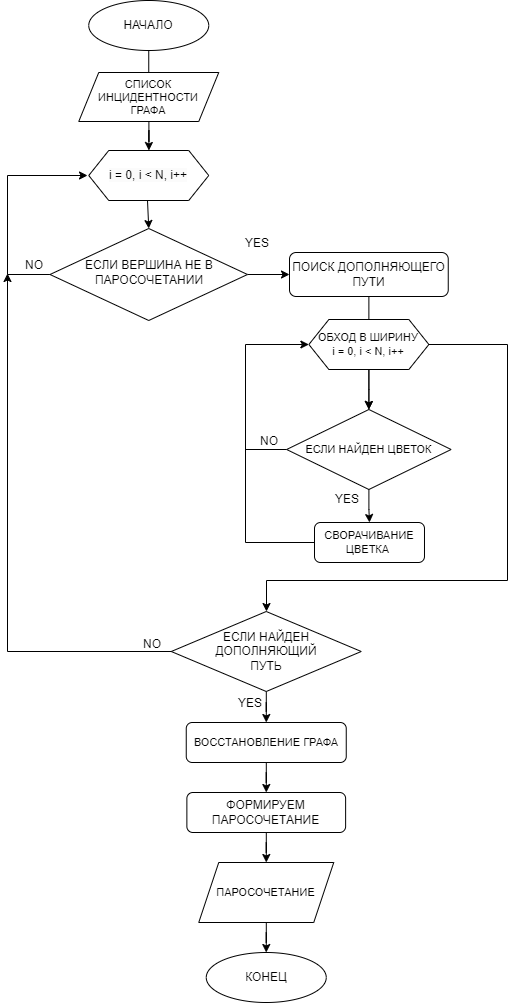

The diagram above was exported from draw.io. Its source (the exported page's mxGraphModel, read from the mxfile embedded in the PNG):
<mxGraphModel dx="1852" dy="1234" grid="1" gridSize="10" guides="1" tooltips="1" connect="1" arrows="1" fold="1" page="1" pageScale="1" pageWidth="827" pageHeight="1169" math="0" shadow="0">
  <root>
    <mxCell id="WIyWlLk6GJQsqaUBKTNV-0" />
    <mxCell id="WIyWlLk6GJQsqaUBKTNV-1" parent="WIyWlLk6GJQsqaUBKTNV-0" />
    <mxCell id="dnMxHxL0Zgp-TMtsWUl7-47" value="" style="edgeStyle=orthogonalEdgeStyle;rounded=0;orthogonalLoop=1;jettySize=auto;html=1;fontSize=11;" parent="WIyWlLk6GJQsqaUBKTNV-1" source="WIyWlLk6GJQsqaUBKTNV-11" target="dnMxHxL0Zgp-TMtsWUl7-38" edge="1">
      <mxGeometry relative="1" as="geometry">
        <Array as="points">
          <mxPoint x="507" y="378" />
          <mxPoint x="507" y="378" />
        </Array>
      </mxGeometry>
    </mxCell>
    <mxCell id="WIyWlLk6GJQsqaUBKTNV-11" value="ПОИСК ДОПОЛНЯЮЩЕГО ПУТИ" style="rounded=1;whiteSpace=wrap;html=1;fontSize=12;glass=0;strokeWidth=1;shadow=0;" parent="WIyWlLk6GJQsqaUBKTNV-1" vertex="1">
      <mxGeometry x="447" y="341" width="158.75" height="44" as="geometry" />
    </mxCell>
    <mxCell id="dnMxHxL0Zgp-TMtsWUl7-0" value="НАЧАЛО" style="ellipse;whiteSpace=wrap;html=1;" parent="WIyWlLk6GJQsqaUBKTNV-1" vertex="1">
      <mxGeometry x="246.25" y="89" width="120" height="50" as="geometry" />
    </mxCell>
    <mxCell id="dnMxHxL0Zgp-TMtsWUl7-4" value="КОНЕЦ" style="ellipse;whiteSpace=wrap;html=1;" parent="WIyWlLk6GJQsqaUBKTNV-1" vertex="1">
      <mxGeometry x="363.75" y="1041" width="120" height="50" as="geometry" />
    </mxCell>
    <mxCell id="dnMxHxL0Zgp-TMtsWUl7-10" style="edgeStyle=orthogonalEdgeStyle;rounded=0;orthogonalLoop=1;jettySize=auto;html=1;exitX=0.5;exitY=1;exitDx=0;exitDy=0;entryX=0.5;entryY=0;entryDx=0;entryDy=0;" parent="WIyWlLk6GJQsqaUBKTNV-1" target="WIyWlLk6GJQsqaUBKTNV-10" edge="1">
      <mxGeometry relative="1" as="geometry">
        <mxPoint x="305" y="289" as="sourcePoint" />
      </mxGeometry>
    </mxCell>
    <mxCell id="dnMxHxL0Zgp-TMtsWUl7-19" style="edgeStyle=orthogonalEdgeStyle;rounded=0;orthogonalLoop=1;jettySize=auto;html=1;entryX=0;entryY=0.5;entryDx=0;entryDy=0;exitX=0;exitY=0.5;exitDx=0;exitDy=0;" parent="WIyWlLk6GJQsqaUBKTNV-1" source="WIyWlLk6GJQsqaUBKTNV-10" edge="1">
      <mxGeometry relative="1" as="geometry">
        <mxPoint x="245" y="264" as="targetPoint" />
        <Array as="points">
          <mxPoint x="165" y="363" />
          <mxPoint x="165" y="264" />
        </Array>
      </mxGeometry>
    </mxCell>
    <mxCell id="dnMxHxL0Zgp-TMtsWUl7-59" value="" style="edgeStyle=orthogonalEdgeStyle;rounded=0;orthogonalLoop=1;jettySize=auto;html=1;fontSize=11;" parent="WIyWlLk6GJQsqaUBKTNV-1" source="WIyWlLk6GJQsqaUBKTNV-10" target="WIyWlLk6GJQsqaUBKTNV-11" edge="1">
      <mxGeometry relative="1" as="geometry" />
    </mxCell>
    <mxCell id="WIyWlLk6GJQsqaUBKTNV-10" value="ЕСЛИ ВЕРШИНА НЕ В ПАРОСОЧЕТАНИИ" style="rhombus;whiteSpace=wrap;html=1;shadow=0;fontFamily=Helvetica;fontSize=12;align=center;strokeWidth=1;spacing=6;spacingTop=-4;" parent="WIyWlLk6GJQsqaUBKTNV-1" vertex="1">
      <mxGeometry x="207.5" y="317" width="197.5" height="92" as="geometry" />
    </mxCell>
    <mxCell id="dnMxHxL0Zgp-TMtsWUl7-16" value="YES" style="text;html=1;strokeColor=none;fillColor=none;align=center;verticalAlign=middle;whiteSpace=wrap;rounded=0;" parent="WIyWlLk6GJQsqaUBKTNV-1" vertex="1">
      <mxGeometry x="385" y="317" width="60" height="30" as="geometry" />
    </mxCell>
    <mxCell id="dnMxHxL0Zgp-TMtsWUl7-21" value="NO" style="text;html=1;strokeColor=none;fillColor=none;align=center;verticalAlign=middle;whiteSpace=wrap;rounded=0;" parent="WIyWlLk6GJQsqaUBKTNV-1" vertex="1">
      <mxGeometry x="162" y="339" width="60" height="30" as="geometry" />
    </mxCell>
    <mxCell id="dnMxHxL0Zgp-TMtsWUl7-22" value="&lt;span style=&quot;color: rgb(0, 0, 0); font-family: Helvetica; font-size: 12px; font-style: normal; font-variant-ligatures: normal; font-variant-caps: normal; font-weight: 400; letter-spacing: normal; orphans: 2; text-align: center; text-indent: 0px; text-transform: none; widows: 2; word-spacing: 0px; -webkit-text-stroke-width: 0px; background-color: rgb(251, 251, 251); text-decoration-thickness: initial; text-decoration-style: initial; text-decoration-color: initial; float: none; display: inline !important;&quot;&gt;i = 0, i &amp;lt; N, i++&lt;/span&gt;" style="shape=hexagon;perimeter=hexagonPerimeter2;whiteSpace=wrap;html=1;fixedSize=1;" parent="WIyWlLk6GJQsqaUBKTNV-1" vertex="1">
      <mxGeometry x="246.25" y="239" width="120" height="50" as="geometry" />
    </mxCell>
    <mxCell id="dnMxHxL0Zgp-TMtsWUl7-29" style="edgeStyle=orthogonalEdgeStyle;rounded=0;orthogonalLoop=1;jettySize=auto;html=1;entryX=0.05;entryY=0.667;entryDx=0;entryDy=0;fontSize=11;entryPerimeter=0;exitX=0;exitY=0.5;exitDx=0;exitDy=0;" parent="WIyWlLk6GJQsqaUBKTNV-1" source="dnMxHxL0Zgp-TMtsWUl7-23" edge="1">
      <mxGeometry relative="1" as="geometry">
        <mxPoint x="395.08" y="509" as="sourcePoint" />
        <mxPoint x="165" y="362.01000000000005" as="targetPoint" />
      </mxGeometry>
    </mxCell>
    <mxCell id="dnMxHxL0Zgp-TMtsWUl7-63" value="" style="edgeStyle=orthogonalEdgeStyle;rounded=0;orthogonalLoop=1;jettySize=auto;html=1;fontSize=11;" parent="WIyWlLk6GJQsqaUBKTNV-1" source="dnMxHxL0Zgp-TMtsWUl7-23" target="dnMxHxL0Zgp-TMtsWUl7-60" edge="1">
      <mxGeometry relative="1" as="geometry" />
    </mxCell>
    <mxCell id="dnMxHxL0Zgp-TMtsWUl7-23" value="ЕСЛИ НАЙДЕН ДОПОЛНЯЮЩИЙ &lt;br&gt;ПУТЬ" style="rhombus;whiteSpace=wrap;html=1;" parent="WIyWlLk6GJQsqaUBKTNV-1" vertex="1">
      <mxGeometry x="328.75" y="700" width="190" height="80" as="geometry" />
    </mxCell>
    <mxCell id="dnMxHxL0Zgp-TMtsWUl7-25" value="YES" style="text;html=1;strokeColor=none;fillColor=none;align=center;verticalAlign=middle;whiteSpace=wrap;rounded=0;" parent="WIyWlLk6GJQsqaUBKTNV-1" vertex="1">
      <mxGeometry x="377.75" y="777" width="60" height="30" as="geometry" />
    </mxCell>
    <mxCell id="dnMxHxL0Zgp-TMtsWUl7-67" value="" style="edgeStyle=orthogonalEdgeStyle;rounded=0;orthogonalLoop=1;jettySize=auto;html=1;fontSize=11;" parent="WIyWlLk6GJQsqaUBKTNV-1" source="dnMxHxL0Zgp-TMtsWUl7-26" target="dnMxHxL0Zgp-TMtsWUl7-62" edge="1">
      <mxGeometry relative="1" as="geometry" />
    </mxCell>
    <mxCell id="dnMxHxL0Zgp-TMtsWUl7-26" value="ФОРМИРУЕМ ПАРОСОЧЕТАНИЕ" style="rounded=1;whiteSpace=wrap;html=1;fontSize=12;glass=0;strokeWidth=1;shadow=0;" parent="WIyWlLk6GJQsqaUBKTNV-1" vertex="1">
      <mxGeometry x="344.37" y="881" width="158.75" height="40" as="geometry" />
    </mxCell>
    <mxCell id="dnMxHxL0Zgp-TMtsWUl7-30" value="NO" style="text;html=1;strokeColor=none;fillColor=none;align=center;verticalAlign=middle;whiteSpace=wrap;rounded=0;" parent="WIyWlLk6GJQsqaUBKTNV-1" vertex="1">
      <mxGeometry x="397" y="515" width="60" height="30" as="geometry" />
    </mxCell>
    <mxCell id="dnMxHxL0Zgp-TMtsWUl7-39" value="" style="edgeStyle=orthogonalEdgeStyle;rounded=0;orthogonalLoop=1;jettySize=auto;html=1;fontSize=11;" parent="WIyWlLk6GJQsqaUBKTNV-1" source="dnMxHxL0Zgp-TMtsWUl7-35" target="dnMxHxL0Zgp-TMtsWUl7-38" edge="1">
      <mxGeometry relative="1" as="geometry" />
    </mxCell>
    <mxCell id="dnMxHxL0Zgp-TMtsWUl7-54" value="" style="edgeStyle=orthogonalEdgeStyle;rounded=0;orthogonalLoop=1;jettySize=auto;html=1;fontSize=11;entryX=0.5;entryY=0;entryDx=0;entryDy=0;" parent="WIyWlLk6GJQsqaUBKTNV-1" target="dnMxHxL0Zgp-TMtsWUl7-23" edge="1">
      <mxGeometry relative="1" as="geometry">
        <mxPoint x="584.38" y="432.99999999999994" as="sourcePoint" />
        <mxPoint x="524" y="688.9978947368421" as="targetPoint" />
        <Array as="points">
          <mxPoint x="665" y="433" />
          <mxPoint x="665" y="669" />
          <mxPoint x="424" y="669" />
          <mxPoint x="424" y="700" />
        </Array>
      </mxGeometry>
    </mxCell>
    <mxCell id="dnMxHxL0Zgp-TMtsWUl7-35" value="ОБХОД В ШИРИНУ&lt;br&gt;i = 0, i &amp;lt; N, i++" style="shape=hexagon;perimeter=hexagonPerimeter2;whiteSpace=wrap;html=1;fixedSize=1;fontSize=11;" parent="WIyWlLk6GJQsqaUBKTNV-1" vertex="1">
      <mxGeometry x="466.38" y="408" width="120" height="50" as="geometry" />
    </mxCell>
    <mxCell id="dnMxHxL0Zgp-TMtsWUl7-41" value="" style="edgeStyle=orthogonalEdgeStyle;rounded=0;orthogonalLoop=1;jettySize=auto;html=1;fontSize=11;" parent="WIyWlLk6GJQsqaUBKTNV-1" source="dnMxHxL0Zgp-TMtsWUl7-38" target="dnMxHxL0Zgp-TMtsWUl7-40" edge="1">
      <mxGeometry relative="1" as="geometry" />
    </mxCell>
    <mxCell id="dnMxHxL0Zgp-TMtsWUl7-38" value="ЕСЛИ НАЙДЕН ЦВЕТОК" style="rhombus;whiteSpace=wrap;html=1;fontSize=11;" parent="WIyWlLk6GJQsqaUBKTNV-1" vertex="1">
      <mxGeometry x="444.13" y="498" width="164.5" height="80" as="geometry" />
    </mxCell>
    <mxCell id="dnMxHxL0Zgp-TMtsWUl7-48" style="edgeStyle=orthogonalEdgeStyle;rounded=0;orthogonalLoop=1;jettySize=auto;html=1;entryX=0;entryY=0.5;entryDx=0;entryDy=0;fontSize=11;exitX=0;exitY=0.5;exitDx=0;exitDy=0;" parent="WIyWlLk6GJQsqaUBKTNV-1" source="dnMxHxL0Zgp-TMtsWUl7-40" target="dnMxHxL0Zgp-TMtsWUl7-35" edge="1">
      <mxGeometry relative="1" as="geometry">
        <Array as="points">
          <mxPoint x="403" y="631" />
          <mxPoint x="403" y="433" />
        </Array>
      </mxGeometry>
    </mxCell>
    <mxCell id="dnMxHxL0Zgp-TMtsWUl7-40" value="СВОРАЧИВАНИЕ ЦВЕТКА&amp;nbsp;" style="rounded=1;whiteSpace=wrap;html=1;fontSize=11;" parent="WIyWlLk6GJQsqaUBKTNV-1" vertex="1">
      <mxGeometry x="472" y="611" width="109.99" height="40" as="geometry" />
    </mxCell>
    <mxCell id="dnMxHxL0Zgp-TMtsWUl7-42" value="YES" style="text;html=1;strokeColor=none;fillColor=none;align=center;verticalAlign=middle;whiteSpace=wrap;rounded=0;" parent="WIyWlLk6GJQsqaUBKTNV-1" vertex="1">
      <mxGeometry x="475" y="573" width="60" height="30" as="geometry" />
    </mxCell>
    <mxCell id="dnMxHxL0Zgp-TMtsWUl7-51" value="" style="endArrow=none;html=1;rounded=0;fontSize=11;entryX=0;entryY=0.5;entryDx=0;entryDy=0;" parent="WIyWlLk6GJQsqaUBKTNV-1" target="dnMxHxL0Zgp-TMtsWUl7-38" edge="1">
      <mxGeometry width="50" height="50" relative="1" as="geometry">
        <mxPoint x="403" y="538" as="sourcePoint" />
        <mxPoint x="543" y="548" as="targetPoint" />
      </mxGeometry>
    </mxCell>
    <mxCell id="dnMxHxL0Zgp-TMtsWUl7-55" value="" style="endArrow=none;html=1;rounded=0;exitX=0.5;exitY=1;exitDx=0;exitDy=0;entryX=0.5;entryY=0;entryDx=0;entryDy=0;" parent="WIyWlLk6GJQsqaUBKTNV-1" source="dnMxHxL0Zgp-TMtsWUl7-0" target="dnMxHxL0Zgp-TMtsWUl7-56" edge="1">
      <mxGeometry width="50" height="50" relative="1" as="geometry">
        <mxPoint x="305" y="189" as="sourcePoint" />
        <mxPoint x="305" y="239" as="targetPoint" />
      </mxGeometry>
    </mxCell>
    <mxCell id="dnMxHxL0Zgp-TMtsWUl7-69" value="" style="edgeStyle=orthogonalEdgeStyle;rounded=0;orthogonalLoop=1;jettySize=auto;html=1;fontSize=11;" parent="WIyWlLk6GJQsqaUBKTNV-1" source="dnMxHxL0Zgp-TMtsWUl7-56" target="dnMxHxL0Zgp-TMtsWUl7-22" edge="1">
      <mxGeometry relative="1" as="geometry" />
    </mxCell>
    <mxCell id="dnMxHxL0Zgp-TMtsWUl7-56" value="СПИСОК ИНЦИДЕНТНОСТИ ГРАФА" style="shape=parallelogram;perimeter=parallelogramPerimeter;whiteSpace=wrap;html=1;fixedSize=1;fontSize=11;" parent="WIyWlLk6GJQsqaUBKTNV-1" vertex="1">
      <mxGeometry x="236.25" y="161" width="140" height="49" as="geometry" />
    </mxCell>
    <mxCell id="dnMxHxL0Zgp-TMtsWUl7-58" value="NO" style="text;html=1;strokeColor=none;fillColor=none;align=center;verticalAlign=middle;whiteSpace=wrap;rounded=0;" parent="WIyWlLk6GJQsqaUBKTNV-1" vertex="1">
      <mxGeometry x="280" y="718" width="60" height="30" as="geometry" />
    </mxCell>
    <mxCell id="dnMxHxL0Zgp-TMtsWUl7-66" value="" style="edgeStyle=orthogonalEdgeStyle;rounded=0;orthogonalLoop=1;jettySize=auto;html=1;fontSize=11;" parent="WIyWlLk6GJQsqaUBKTNV-1" source="dnMxHxL0Zgp-TMtsWUl7-60" target="dnMxHxL0Zgp-TMtsWUl7-26" edge="1">
      <mxGeometry relative="1" as="geometry" />
    </mxCell>
    <mxCell id="dnMxHxL0Zgp-TMtsWUl7-60" value="ВОССТАНОВЛЕНИЕ ГРАФА" style="rounded=1;whiteSpace=wrap;html=1;fontSize=11;" parent="WIyWlLk6GJQsqaUBKTNV-1" vertex="1">
      <mxGeometry x="343.75" y="811" width="160" height="40" as="geometry" />
    </mxCell>
    <mxCell id="dnMxHxL0Zgp-TMtsWUl7-68" value="" style="edgeStyle=orthogonalEdgeStyle;rounded=0;orthogonalLoop=1;jettySize=auto;html=1;fontSize=11;" parent="WIyWlLk6GJQsqaUBKTNV-1" source="dnMxHxL0Zgp-TMtsWUl7-62" target="dnMxHxL0Zgp-TMtsWUl7-4" edge="1">
      <mxGeometry relative="1" as="geometry" />
    </mxCell>
    <mxCell id="dnMxHxL0Zgp-TMtsWUl7-62" value="ПАРОСОЧЕТАНИЕ" style="shape=parallelogram;perimeter=parallelogramPerimeter;whiteSpace=wrap;html=1;fixedSize=1;fontSize=11;" parent="WIyWlLk6GJQsqaUBKTNV-1" vertex="1">
      <mxGeometry x="356.25" y="951" width="135" height="60" as="geometry" />
    </mxCell>
  </root>
</mxGraphModel>